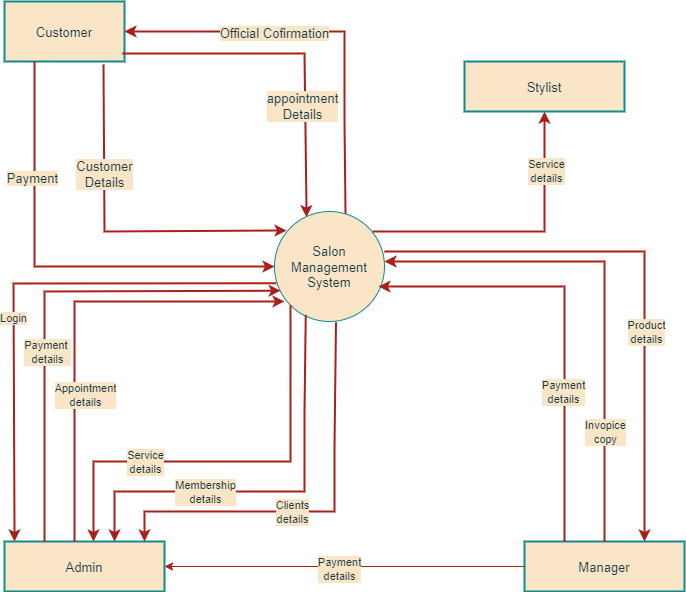

The diagram above was exported from draw.io. Its source (the exported page's mxGraphModel, read from the mxfile embedded in the PNG):
<mxGraphModel dx="1194" dy="750" grid="1" gridSize="10" guides="1" tooltips="1" connect="1" arrows="1" fold="1" page="1" pageScale="1" pageWidth="850" pageHeight="1100" background="#ffffff" math="0" shadow="0">
  <root>
    <mxCell id="0" />
    <mxCell id="1" parent="0" />
    <mxCell id="sN6u-rjv_PIRhJ36LOSB-1" value="Salon&lt;div&gt;Management&lt;/div&gt;&lt;div&gt;System&lt;/div&gt;" style="ellipse;html=1;aspect=fixed;fontStyle=0;fontSize=13;spacingTop=2;labelBorderColor=none;whiteSpace=wrap;labelBackgroundColor=#FAE5C7;fillColor=#FAE5C7;strokeColor=#0F8B8D;fontColor=#143642;" parent="1" vertex="1">
      <mxGeometry x="350" y="500" width="110" height="110" as="geometry" />
    </mxCell>
    <mxCell id="sN6u-rjv_PIRhJ36LOSB-2" value="Customer" style="rounded=0;html=1;fontStyle=0;fontSize=13;spacingTop=2;labelBorderColor=none;whiteSpace=wrap;strokeWidth=2;labelBackgroundColor=#FAE5C7;fillColor=#FAE5C7;strokeColor=#0F8B8D;fontColor=#143642;" parent="1" vertex="1">
      <mxGeometry x="80" y="290" width="120" height="60" as="geometry" />
    </mxCell>
    <mxCell id="sN6u-rjv_PIRhJ36LOSB-5" value="Admin" style="rounded=0;html=1;fontStyle=0;fontSize=13;spacingTop=2;labelBorderColor=none;whiteSpace=wrap;strokeWidth=2;labelBackgroundColor=#FAE5C7;fillColor=#FAE5C7;strokeColor=#0F8B8D;fontColor=#143642;" parent="1" vertex="1">
      <mxGeometry x="80" y="830" width="160" height="50" as="geometry" />
    </mxCell>
    <mxCell id="sN6u-rjv_PIRhJ36LOSB-8" value="" style="endArrow=classic;html=1;rounded=0;entryX=1;entryY=0.5;entryDx=0;entryDy=0;exitX=0.645;exitY=0.018;exitDx=0;exitDy=0;exitPerimeter=0;fontStyle=0;fontSize=13;spacingTop=2;labelBorderColor=none;labelBackgroundColor=#FAE5C7;strokeColor=#A8201A;fontColor=default;strokeWidth=2;" parent="1" source="sN6u-rjv_PIRhJ36LOSB-1" target="sN6u-rjv_PIRhJ36LOSB-2" edge="1">
      <mxGeometry width="50" height="50" relative="1" as="geometry">
        <mxPoint x="400" y="500" as="sourcePoint" />
        <mxPoint x="450" y="450" as="targetPoint" />
        <Array as="points">
          <mxPoint x="420" y="410" />
          <mxPoint x="420" y="320" />
        </Array>
      </mxGeometry>
    </mxCell>
    <mxCell id="sN6u-rjv_PIRhJ36LOSB-10" value="Official Cofirmation" style="edgeLabel;html=1;align=center;verticalAlign=middle;resizable=0;points=[];fontStyle=0;fontSize=13;spacingTop=2;labelBorderColor=none;labelBackgroundColor=#FAE5C7;fontColor=#143642;" parent="sN6u-rjv_PIRhJ36LOSB-8" vertex="1" connectable="0">
      <mxGeometry x="0.1105" relative="1" as="geometry">
        <mxPoint x="-29" as="offset" />
      </mxGeometry>
    </mxCell>
    <mxCell id="sN6u-rjv_PIRhJ36LOSB-9" value="" style="endArrow=classic;html=1;rounded=0;fontStyle=0;fontSize=13;spacingTop=2;labelBorderColor=none;entryX=0.291;entryY=0.052;entryDx=0;entryDy=0;entryPerimeter=0;exitX=0.983;exitY=0.867;exitDx=0;exitDy=0;exitPerimeter=0;labelBackgroundColor=#FAE5C7;strokeColor=#A8201A;fontColor=default;strokeWidth=2;" parent="1" edge="1" target="sN6u-rjv_PIRhJ36LOSB-1" source="sN6u-rjv_PIRhJ36LOSB-2">
      <mxGeometry width="50" height="50" relative="1" as="geometry">
        <mxPoint x="220" y="340" as="sourcePoint" />
        <mxPoint x="382" y="500" as="targetPoint" />
        <Array as="points">
          <mxPoint x="380" y="342" />
        </Array>
      </mxGeometry>
    </mxCell>
    <mxCell id="sN6u-rjv_PIRhJ36LOSB-11" value="appointment&lt;div style=&quot;font-size: 13px;&quot;&gt;Details&lt;/div&gt;" style="edgeLabel;html=1;align=center;verticalAlign=middle;resizable=0;points=[];fontStyle=0;fontSize=13;spacingTop=2;labelBorderColor=none;labelBackgroundColor=#FAE5C7;fontColor=#143642;" parent="sN6u-rjv_PIRhJ36LOSB-9" vertex="1" connectable="0">
      <mxGeometry x="0.3522" y="-3" relative="1" as="geometry">
        <mxPoint as="offset" />
      </mxGeometry>
    </mxCell>
    <mxCell id="sN6u-rjv_PIRhJ36LOSB-12" value="" style="endArrow=classic;html=1;rounded=0;fontStyle=0;fontSize=13;spacingTop=2;labelBorderColor=none;exitX=0.825;exitY=1.05;exitDx=0;exitDy=0;exitPerimeter=0;entryX=0.109;entryY=0.173;entryDx=0;entryDy=0;entryPerimeter=0;labelBackgroundColor=#FAE5C7;strokeColor=#A8201A;fontColor=default;strokeWidth=2;" parent="1" target="sN6u-rjv_PIRhJ36LOSB-1" edge="1" source="sN6u-rjv_PIRhJ36LOSB-2">
      <mxGeometry width="50" height="50" relative="1" as="geometry">
        <mxPoint x="180" y="370" as="sourcePoint" />
        <mxPoint x="360" y="519" as="targetPoint" />
        <Array as="points">
          <mxPoint x="180" y="520" />
        </Array>
      </mxGeometry>
    </mxCell>
    <mxCell id="sN6u-rjv_PIRhJ36LOSB-13" value="Customer&lt;div style=&quot;font-size: 13px;&quot;&gt;Details&lt;/div&gt;" style="edgeLabel;html=1;align=center;verticalAlign=middle;resizable=0;points=[];fontStyle=0;fontSize=13;spacingTop=2;labelBorderColor=none;labelBackgroundColor=#FAE5C7;fontColor=#143642;" parent="sN6u-rjv_PIRhJ36LOSB-12" vertex="1" connectable="0">
      <mxGeometry x="-0.3726" relative="1" as="geometry">
        <mxPoint as="offset" />
      </mxGeometry>
    </mxCell>
    <mxCell id="fclDtDCinMP7ZPFkyEw3-1" value="" style="endArrow=classic;html=1;rounded=0;exitX=0.25;exitY=1;exitDx=0;exitDy=0;entryX=0;entryY=0.5;entryDx=0;entryDy=0;fontStyle=0;fontSize=13;spacingTop=2;labelBorderColor=none;labelBackgroundColor=#FAE5C7;strokeColor=#A8201A;fontColor=default;strokeWidth=2;" edge="1" parent="1" source="sN6u-rjv_PIRhJ36LOSB-2" target="sN6u-rjv_PIRhJ36LOSB-1">
      <mxGeometry width="50" height="50" relative="1" as="geometry">
        <mxPoint x="80" y="460" as="sourcePoint" />
        <mxPoint x="130" y="410" as="targetPoint" />
        <Array as="points">
          <mxPoint x="110" y="555" />
        </Array>
      </mxGeometry>
    </mxCell>
    <mxCell id="fclDtDCinMP7ZPFkyEw3-2" value="Payment" style="edgeLabel;html=1;align=center;verticalAlign=middle;resizable=0;points=[];fontStyle=0;fontSize=13;spacingTop=2;labelBorderColor=none;labelBackgroundColor=#FAE5C7;fontColor=#143642;" vertex="1" connectable="0" parent="fclDtDCinMP7ZPFkyEw3-1">
      <mxGeometry x="-0.4831" y="-3" relative="1" as="geometry">
        <mxPoint as="offset" />
      </mxGeometry>
    </mxCell>
    <mxCell id="fclDtDCinMP7ZPFkyEw3-3" value="" style="endArrow=classic;html=1;rounded=0;exitX=0.015;exitY=0.652;exitDx=0;exitDy=0;exitPerimeter=0;labelBackgroundColor=#FAE5C7;strokeColor=#A8201A;fontColor=default;strokeWidth=2;" edge="1" parent="1" source="sN6u-rjv_PIRhJ36LOSB-1">
      <mxGeometry width="50" height="50" relative="1" as="geometry">
        <mxPoint x="340" y="570" as="sourcePoint" />
        <mxPoint x="90" y="830" as="targetPoint" />
        <Array as="points">
          <mxPoint x="89" y="572" />
        </Array>
      </mxGeometry>
    </mxCell>
    <mxCell id="fclDtDCinMP7ZPFkyEw3-4" value="Login" style="edgeLabel;html=1;align=center;verticalAlign=middle;resizable=0;points=[];labelBackgroundColor=#FAE5C7;fontColor=#143642;" vertex="1" connectable="0" parent="fclDtDCinMP7ZPFkyEw3-3">
      <mxGeometry x="0.1427" y="-1" relative="1" as="geometry">
        <mxPoint as="offset" />
      </mxGeometry>
    </mxCell>
    <mxCell id="fclDtDCinMP7ZPFkyEw3-5" value="" style="endArrow=classic;html=1;rounded=0;entryX=0.056;entryY=0.72;entryDx=0;entryDy=0;entryPerimeter=0;labelBackgroundColor=#FAE5C7;strokeColor=#A8201A;fontColor=default;strokeWidth=2;" edge="1" parent="1" target="sN6u-rjv_PIRhJ36LOSB-1">
      <mxGeometry width="50" height="50" relative="1" as="geometry">
        <mxPoint x="120" y="830" as="sourcePoint" />
        <mxPoint x="360" y="640" as="targetPoint" />
        <Array as="points">
          <mxPoint x="120" y="580" />
        </Array>
      </mxGeometry>
    </mxCell>
    <mxCell id="fclDtDCinMP7ZPFkyEw3-17" value="Payment&amp;nbsp;&lt;div&gt;details&lt;/div&gt;" style="edgeLabel;html=1;align=center;verticalAlign=middle;resizable=0;points=[];labelBackgroundColor=#FAE5C7;fontColor=#143642;" vertex="1" connectable="0" parent="fclDtDCinMP7ZPFkyEw3-5">
      <mxGeometry x="-0.1528" y="-2" relative="1" as="geometry">
        <mxPoint y="16" as="offset" />
      </mxGeometry>
    </mxCell>
    <mxCell id="fclDtDCinMP7ZPFkyEw3-16" value="" style="endArrow=classic;html=1;rounded=0;entryX=0.091;entryY=0.818;entryDx=0;entryDy=0;entryPerimeter=0;labelBackgroundColor=#FAE5C7;strokeColor=#A8201A;fontColor=default;strokeWidth=2;" edge="1" parent="1" target="sN6u-rjv_PIRhJ36LOSB-1">
      <mxGeometry width="50" height="50" relative="1" as="geometry">
        <mxPoint x="150" y="830" as="sourcePoint" />
        <mxPoint x="350" y="590" as="targetPoint" />
        <Array as="points">
          <mxPoint x="150" y="590" />
        </Array>
      </mxGeometry>
    </mxCell>
    <mxCell id="fclDtDCinMP7ZPFkyEw3-18" value="Appointment&lt;div&gt;details&lt;/div&gt;" style="edgeLabel;html=1;align=center;verticalAlign=middle;resizable=0;points=[];labelBackgroundColor=#FAE5C7;fontColor=#143642;" vertex="1" connectable="0" parent="fclDtDCinMP7ZPFkyEw3-16">
      <mxGeometry x="-0.3249" y="-1" relative="1" as="geometry">
        <mxPoint x="9" y="5" as="offset" />
      </mxGeometry>
    </mxCell>
    <mxCell id="fclDtDCinMP7ZPFkyEw3-21" value="" style="endArrow=classic;html=1;rounded=0;entryX=0.75;entryY=0;entryDx=0;entryDy=0;exitX=0;exitY=1;exitDx=0;exitDy=0;labelBackgroundColor=#FAE5C7;strokeColor=#A8201A;fontColor=default;strokeWidth=2;" edge="1" parent="1" source="sN6u-rjv_PIRhJ36LOSB-1">
      <mxGeometry width="50" height="50" relative="1" as="geometry">
        <mxPoint x="350" y="607.03" as="sourcePoint" />
        <mxPoint x="168.98" y="830" as="targetPoint" />
        <Array as="points">
          <mxPoint x="366" y="750" />
          <mxPoint x="168.98" y="750" />
        </Array>
      </mxGeometry>
    </mxCell>
    <mxCell id="fclDtDCinMP7ZPFkyEw3-22" value="Service&lt;div&gt;details&lt;/div&gt;" style="edgeLabel;html=1;align=center;verticalAlign=middle;resizable=0;points=[];labelBackgroundColor=#FAE5C7;fontColor=#143642;" vertex="1" connectable="0" parent="fclDtDCinMP7ZPFkyEw3-21">
      <mxGeometry x="0.1148" relative="1" as="geometry">
        <mxPoint x="-61" as="offset" />
      </mxGeometry>
    </mxCell>
    <mxCell id="fclDtDCinMP7ZPFkyEw3-23" value="" style="endArrow=classic;html=1;rounded=0;exitX=0.285;exitY=0.942;exitDx=0;exitDy=0;fontStyle=1;entryX=0.688;entryY=0;entryDx=0;entryDy=0;entryPerimeter=0;exitPerimeter=0;labelBackgroundColor=#FAE5C7;strokeColor=#A8201A;fontColor=default;strokeWidth=2;" edge="1" parent="1" source="sN6u-rjv_PIRhJ36LOSB-1" target="sN6u-rjv_PIRhJ36LOSB-5">
      <mxGeometry width="50" height="50" relative="1" as="geometry">
        <mxPoint x="407.02" y="620" as="sourcePoint" />
        <mxPoint x="210" y="820" as="targetPoint" />
        <Array as="points">
          <mxPoint x="380" y="700" />
          <mxPoint x="380" y="780" />
          <mxPoint x="190" y="780" />
        </Array>
      </mxGeometry>
    </mxCell>
    <mxCell id="fclDtDCinMP7ZPFkyEw3-24" value="&lt;div&gt;Membership&lt;/div&gt;&lt;div&gt;details&lt;/div&gt;" style="edgeLabel;html=1;align=center;verticalAlign=middle;resizable=0;points=[];labelBackgroundColor=#FAE5C7;fontColor=#143642;" vertex="1" connectable="0" parent="fclDtDCinMP7ZPFkyEw3-23">
      <mxGeometry x="0.1148" relative="1" as="geometry">
        <mxPoint x="-44" as="offset" />
      </mxGeometry>
    </mxCell>
    <mxCell id="fclDtDCinMP7ZPFkyEw3-25" value="" style="endArrow=classic;html=1;rounded=0;exitX=0.559;exitY=1.006;exitDx=0;exitDy=0;fontStyle=1;exitPerimeter=0;entryX=0.875;entryY=0;entryDx=0;entryDy=0;entryPerimeter=0;labelBackgroundColor=#FAE5C7;strokeColor=#A8201A;fontColor=default;strokeWidth=2;" edge="1" parent="1" source="sN6u-rjv_PIRhJ36LOSB-1" target="sN6u-rjv_PIRhJ36LOSB-5">
      <mxGeometry width="50" height="50" relative="1" as="geometry">
        <mxPoint x="411" y="640" as="sourcePoint" />
        <mxPoint x="220" y="816" as="targetPoint" />
        <Array as="points">
          <mxPoint x="410" y="736" />
          <mxPoint x="410" y="800" />
          <mxPoint x="220" y="800" />
        </Array>
      </mxGeometry>
    </mxCell>
    <mxCell id="fclDtDCinMP7ZPFkyEw3-26" value="&lt;div&gt;Clients&lt;/div&gt;&lt;div&gt;details&lt;/div&gt;" style="edgeLabel;html=1;align=center;verticalAlign=middle;resizable=0;points=[];labelBackgroundColor=#FAE5C7;fontColor=#143642;" vertex="1" connectable="0" parent="fclDtDCinMP7ZPFkyEw3-25">
      <mxGeometry x="0.1148" relative="1" as="geometry">
        <mxPoint x="-4" as="offset" />
      </mxGeometry>
    </mxCell>
    <mxCell id="fclDtDCinMP7ZPFkyEw3-28" value="Manager" style="rounded=0;html=1;fontStyle=0;fontSize=13;spacingTop=2;labelBorderColor=none;whiteSpace=wrap;strokeWidth=2;labelBackgroundColor=#FAE5C7;fillColor=#FAE5C7;strokeColor=#0F8B8D;fontColor=#143642;" vertex="1" parent="1">
      <mxGeometry x="600" y="830" width="160" height="50" as="geometry" />
    </mxCell>
    <mxCell id="fclDtDCinMP7ZPFkyEw3-29" value="" style="endArrow=classic;html=1;rounded=0;entryX=1;entryY=0.5;entryDx=0;entryDy=0;exitX=0;exitY=0.5;exitDx=0;exitDy=0;labelBackgroundColor=#FAE5C7;strokeColor=#A8201A;fontColor=default;" edge="1" parent="1" source="fclDtDCinMP7ZPFkyEw3-28" target="sN6u-rjv_PIRhJ36LOSB-5">
      <mxGeometry width="50" height="50" relative="1" as="geometry">
        <mxPoint x="400" y="880" as="sourcePoint" />
        <mxPoint x="450" y="830" as="targetPoint" />
      </mxGeometry>
    </mxCell>
    <mxCell id="fclDtDCinMP7ZPFkyEw3-30" value="Payment&lt;div&gt;details&lt;/div&gt;" style="edgeLabel;html=1;align=center;verticalAlign=middle;resizable=0;points=[];labelBackgroundColor=#FAE5C7;fontColor=#143642;" vertex="1" connectable="0" parent="fclDtDCinMP7ZPFkyEw3-29">
      <mxGeometry x="0.0333" y="2" relative="1" as="geometry">
        <mxPoint as="offset" />
      </mxGeometry>
    </mxCell>
    <mxCell id="fclDtDCinMP7ZPFkyEw3-31" value="" style="endArrow=classic;html=1;rounded=0;exitX=0.25;exitY=0;exitDx=0;exitDy=0;entryX=0.945;entryY=0.682;entryDx=0;entryDy=0;entryPerimeter=0;labelBackgroundColor=#FAE5C7;strokeColor=#A8201A;fontColor=default;strokeWidth=2;" edge="1" parent="1" source="fclDtDCinMP7ZPFkyEw3-28" target="sN6u-rjv_PIRhJ36LOSB-1">
      <mxGeometry width="50" height="50" relative="1" as="geometry">
        <mxPoint x="810" y="570" as="sourcePoint" />
        <mxPoint x="480" y="560" as="targetPoint" />
        <Array as="points">
          <mxPoint x="640" y="575" />
        </Array>
      </mxGeometry>
    </mxCell>
    <mxCell id="fclDtDCinMP7ZPFkyEw3-32" value="Payment&lt;div&gt;details&lt;/div&gt;" style="edgeLabel;html=1;align=center;verticalAlign=middle;resizable=0;points=[];labelBackgroundColor=#FAE5C7;fontColor=#143642;" vertex="1" connectable="0" parent="fclDtDCinMP7ZPFkyEw3-31">
      <mxGeometry x="0.0333" y="2" relative="1" as="geometry">
        <mxPoint y="78" as="offset" />
      </mxGeometry>
    </mxCell>
    <mxCell id="fclDtDCinMP7ZPFkyEw3-33" value="" style="endArrow=classic;html=1;rounded=0;exitX=0.5;exitY=0;exitDx=0;exitDy=0;entryX=0.945;entryY=0.682;entryDx=0;entryDy=0;entryPerimeter=0;labelBackgroundColor=#FAE5C7;strokeColor=#A8201A;fontColor=default;strokeWidth=2;" edge="1" parent="1" source="fclDtDCinMP7ZPFkyEw3-28">
      <mxGeometry width="50" height="50" relative="1" as="geometry">
        <mxPoint x="646" y="805" as="sourcePoint" />
        <mxPoint x="460" y="550" as="targetPoint" />
        <Array as="points">
          <mxPoint x="680" y="680" />
          <mxPoint x="680" y="550" />
        </Array>
      </mxGeometry>
    </mxCell>
    <mxCell id="fclDtDCinMP7ZPFkyEw3-34" value="Invopice&lt;div&gt;copy&lt;/div&gt;" style="edgeLabel;html=1;align=center;verticalAlign=middle;resizable=0;points=[];labelBackgroundColor=#FAE5C7;fontColor=#143642;" vertex="1" connectable="0" parent="fclDtDCinMP7ZPFkyEw3-33">
      <mxGeometry x="0.0333" y="2" relative="1" as="geometry">
        <mxPoint x="2" y="148" as="offset" />
      </mxGeometry>
    </mxCell>
    <mxCell id="fclDtDCinMP7ZPFkyEw3-35" value="" style="endArrow=classic;html=1;rounded=0;entryX=0.75;entryY=0;entryDx=0;entryDy=0;labelBackgroundColor=#FAE5C7;strokeColor=#A8201A;fontColor=default;strokeWidth=2;" edge="1" parent="1" target="fclDtDCinMP7ZPFkyEw3-28">
      <mxGeometry width="50" height="50" relative="1" as="geometry">
        <mxPoint x="460" y="540" as="sourcePoint" />
        <mxPoint x="510" y="490" as="targetPoint" />
        <Array as="points">
          <mxPoint x="720" y="540" />
        </Array>
      </mxGeometry>
    </mxCell>
    <mxCell id="fclDtDCinMP7ZPFkyEw3-36" value="Product&lt;div&gt;details&lt;/div&gt;" style="edgeLabel;html=1;align=center;verticalAlign=middle;resizable=0;points=[];labelBackgroundColor=#FAE5C7;fontColor=#143642;" vertex="1" connectable="0" parent="fclDtDCinMP7ZPFkyEw3-35">
      <mxGeometry x="0.1953" y="1" relative="1" as="geometry">
        <mxPoint y="11" as="offset" />
      </mxGeometry>
    </mxCell>
    <mxCell id="fclDtDCinMP7ZPFkyEw3-37" value="" style="endArrow=classic;html=1;rounded=0;exitX=0.893;exitY=0.182;exitDx=0;exitDy=0;exitPerimeter=0;entryX=0.5;entryY=1;entryDx=0;entryDy=0;labelBackgroundColor=#FAE5C7;strokeColor=#A8201A;fontColor=default;strokeWidth=2;" edge="1" parent="1" source="sN6u-rjv_PIRhJ36LOSB-1" target="fclDtDCinMP7ZPFkyEw3-39">
      <mxGeometry width="50" height="50" relative="1" as="geometry">
        <mxPoint x="550" y="470" as="sourcePoint" />
        <mxPoint x="620" y="400" as="targetPoint" />
        <Array as="points">
          <mxPoint x="620" y="520" />
        </Array>
      </mxGeometry>
    </mxCell>
    <mxCell id="fclDtDCinMP7ZPFkyEw3-38" value="Service&lt;div&gt;details&lt;/div&gt;" style="edgeLabel;html=1;align=center;verticalAlign=middle;resizable=0;points=[];labelBackgroundColor=#FAE5C7;fontColor=#143642;" vertex="1" connectable="0" parent="fclDtDCinMP7ZPFkyEw3-37">
      <mxGeometry x="0.5883" y="-1" relative="1" as="geometry">
        <mxPoint as="offset" />
      </mxGeometry>
    </mxCell>
    <mxCell id="fclDtDCinMP7ZPFkyEw3-39" value="Stylist" style="rounded=0;html=1;fontStyle=0;fontSize=13;spacingTop=2;labelBorderColor=none;whiteSpace=wrap;strokeWidth=2;labelBackgroundColor=#FAE5C7;fillColor=#FAE5C7;strokeColor=#0F8B8D;fontColor=#143642;" vertex="1" parent="1">
      <mxGeometry x="540" y="350" width="160" height="50" as="geometry" />
    </mxCell>
  </root>
</mxGraphModel>